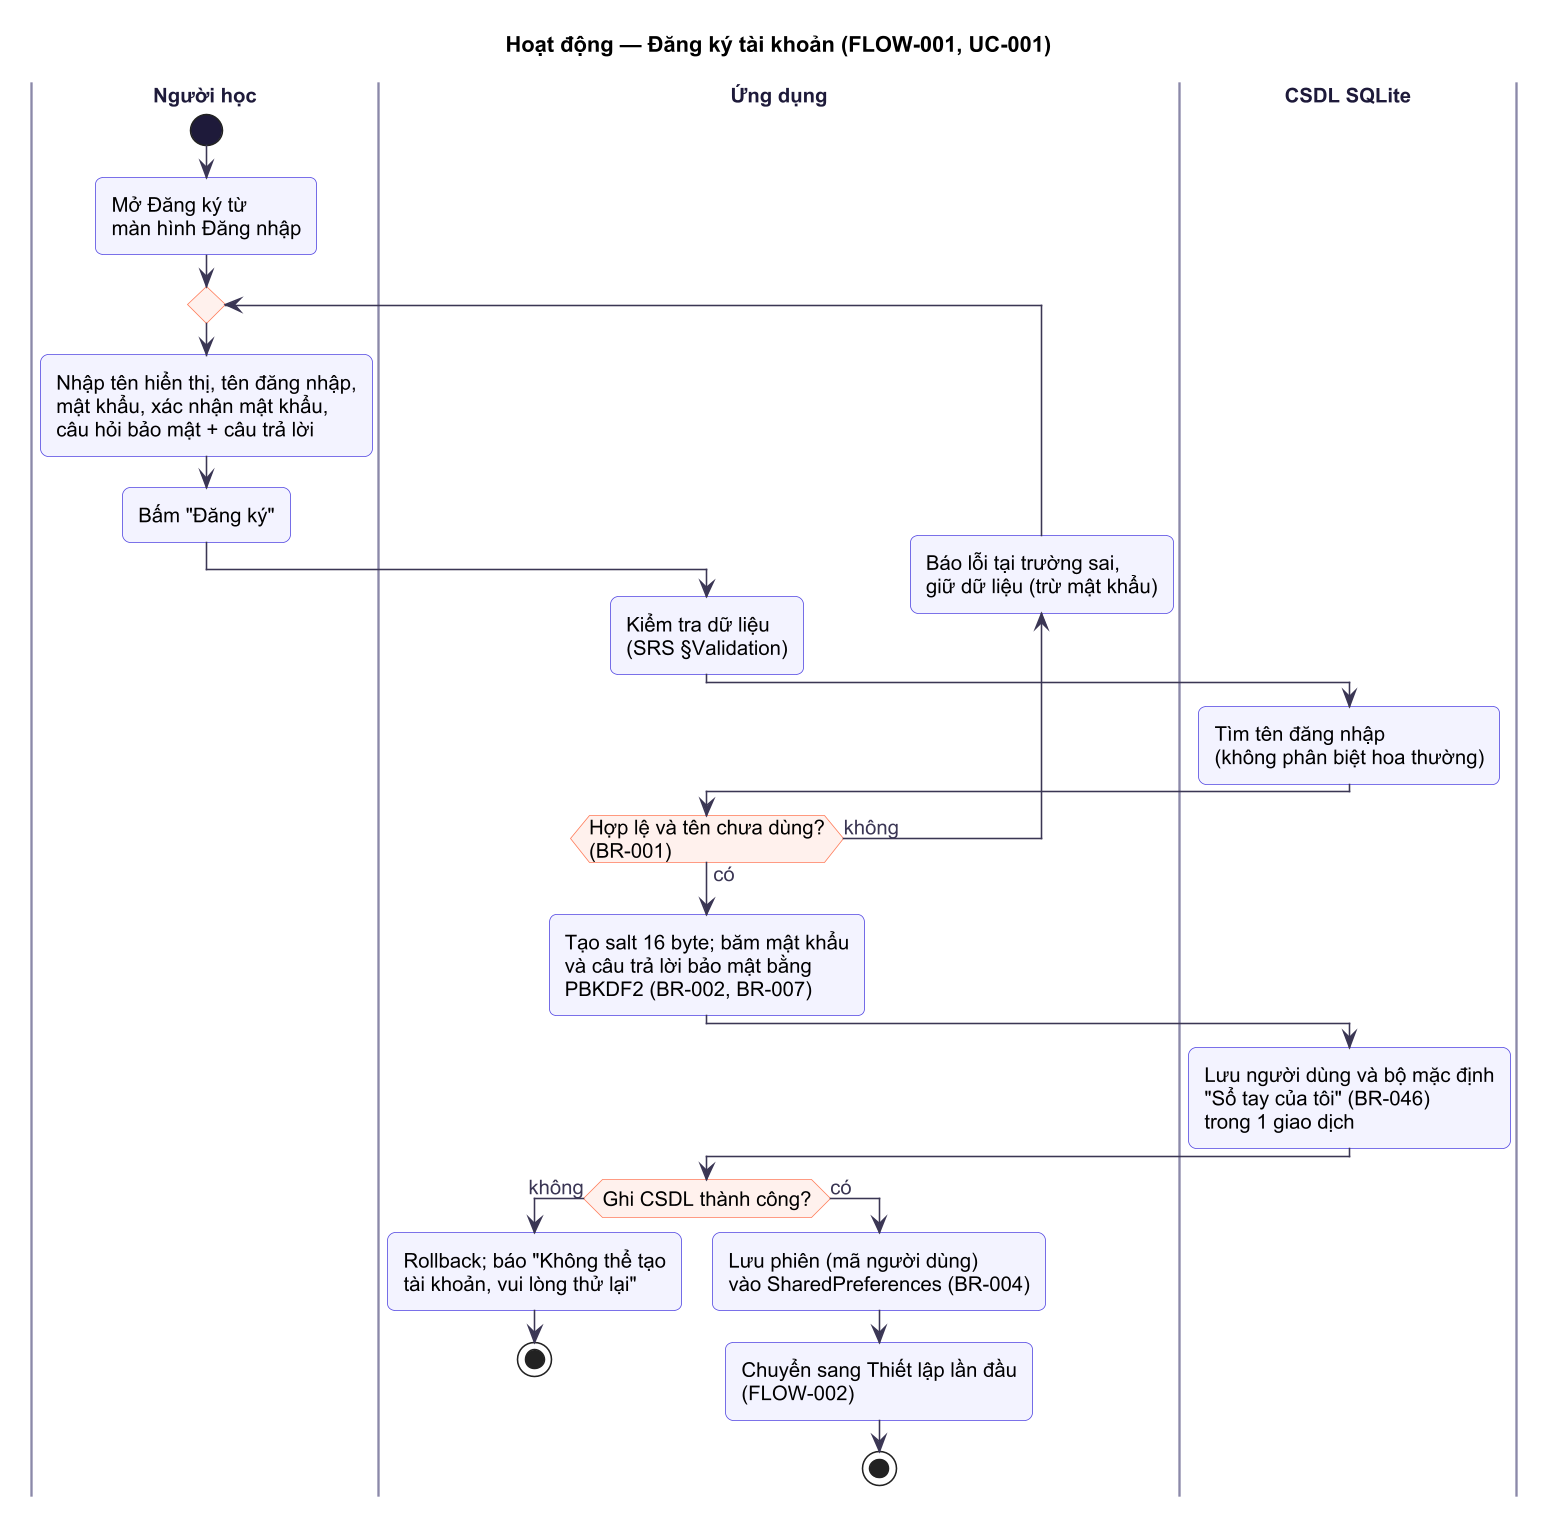

The diagram above was rendered by PlantUML. Its source (embedded in the PNG):
@startuml
!include ../_style.puml
title Hoạt động — Đăng ký tài khoản (FLOW-001, UC-001)

|Người học|
start
:Mở Đăng ký từ\nmàn hình Đăng nhập;
repeat
  :Nhập tên hiển thị, tên đăng nhập,
  mật khẩu, xác nhận mật khẩu,
  câu hỏi bảo mật + câu trả lời;
  :Bấm "Đăng ký";
  |Ứng dụng|
  :Kiểm tra dữ liệu
  (SRS §Validation);
  |CSDL SQLite|
  :Tìm tên đăng nhập
  (không phân biệt hoa thường);
  |Ứng dụng|
backward:Báo lỗi tại trường sai,\ngiữ dữ liệu (trừ mật khẩu);
repeat while (Hợp lệ và tên chưa dùng?\n(BR-001)) is (không) not (có)
:Tạo salt 16 byte; băm mật khẩu
và câu trả lời bảo mật bằng
PBKDF2 (BR-002, BR-007);
|CSDL SQLite|
:Lưu người dùng và bộ mặc định
"Sổ tay của tôi" (BR-046)
trong 1 giao dịch;
|Ứng dụng|
if (Ghi CSDL thành công?) then (không)
  :Rollback; báo "Không thể tạo
  tài khoản, vui lòng thử lại";
  stop
else (có)
  :Lưu phiên (mã người dùng)
  vào SharedPreferences (BR-004);
  :Chuyển sang Thiết lập lần đầu
  (FLOW-002);
  stop
endif
@enduml